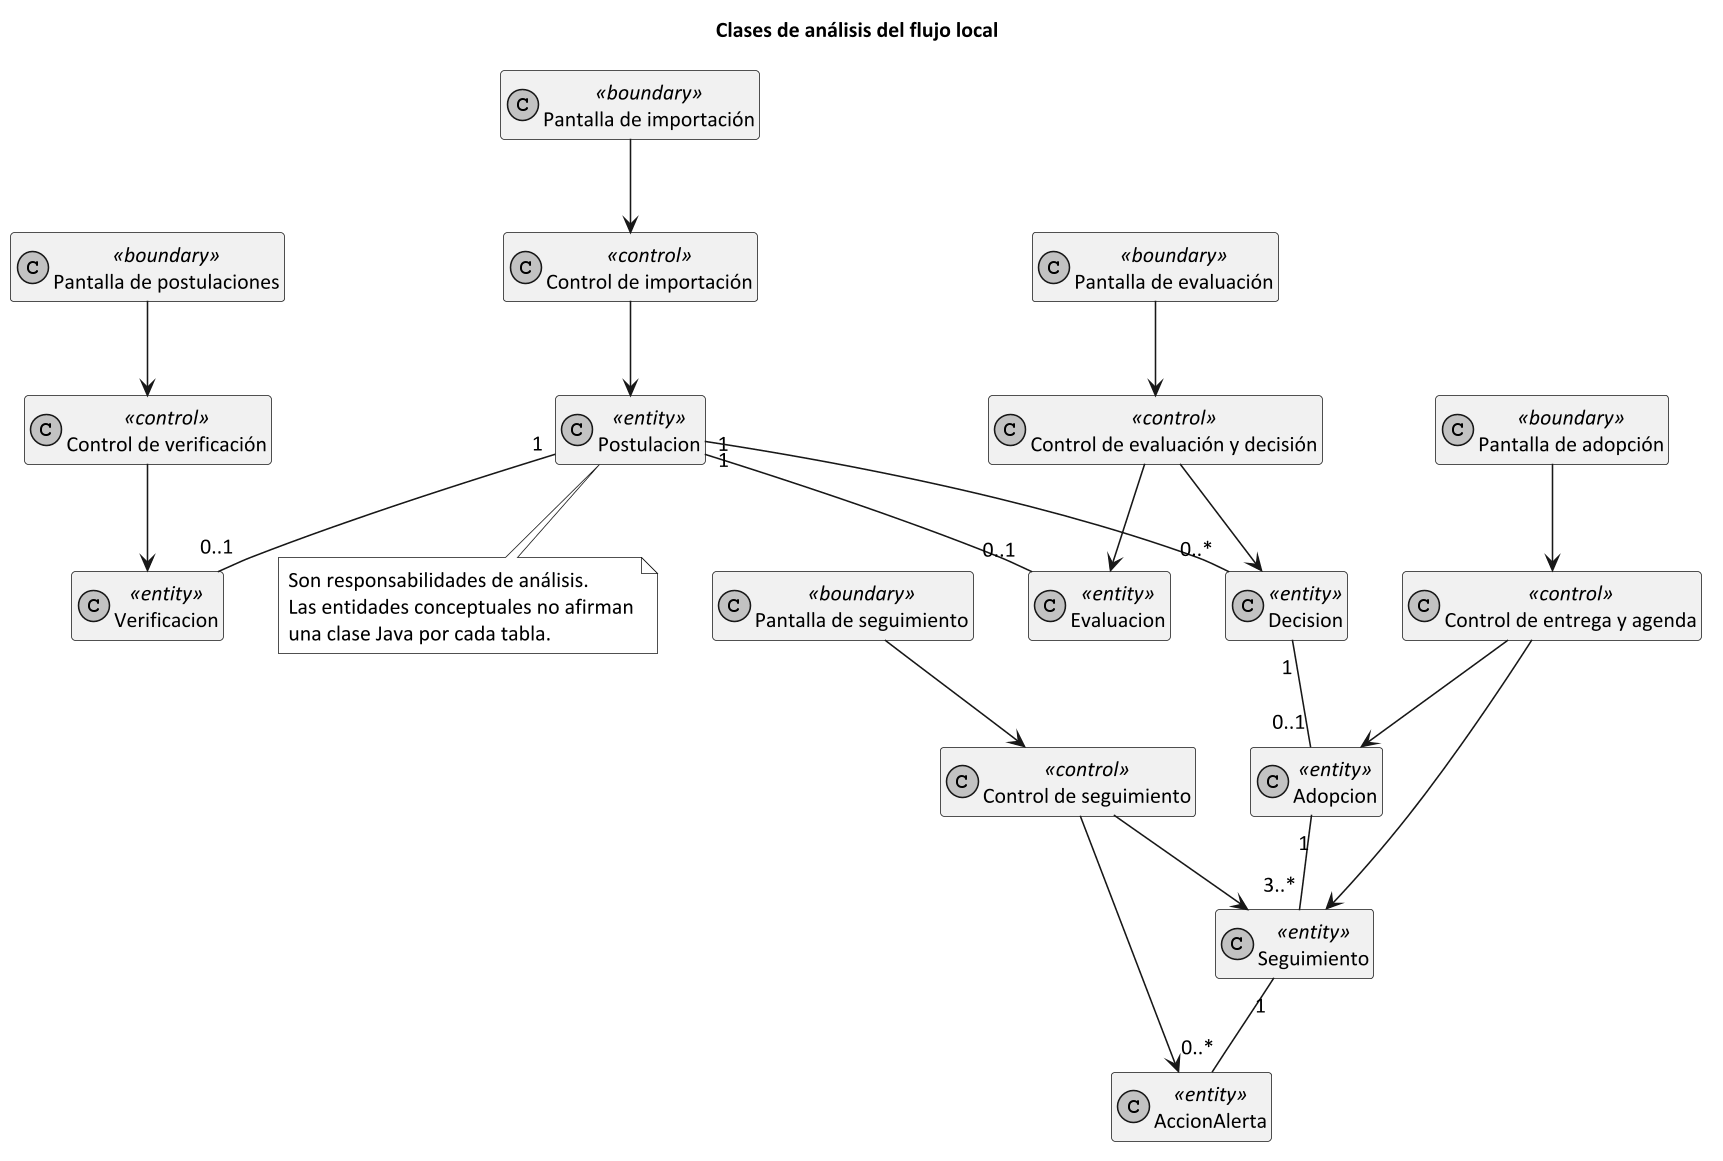

The diagram above was rendered by PlantUML. Its source (embedded in the PNG):
@startuml
title Clases de análisis del flujo local
skinparam monochrome true
skinparam shadowing false
skinparam classAttributeIconSize 0
skinparam defaultFontName Calibri
skinparam defaultFontSize 14
skinparam dpi 150
hide empty members

top to bottom direction
class "Pantalla de importación" as PI <<boundary>>
class "Pantalla de postulaciones" as PP <<boundary>>
class "Pantalla de evaluación" as PE <<boundary>>
class "Pantalla de adopción" as PA <<boundary>>
class "Pantalla de seguimiento" as PS <<boundary>>
class "Control de importación" as CI <<control>>
class "Control de verificación" as CV <<control>>
class "Control de evaluación y decisión" as CE <<control>>
class "Control de entrega y agenda" as CA <<control>>
class "Control de seguimiento" as CS <<control>>
class Postulacion <<entity>>
class Verificacion <<entity>>
class Evaluacion <<entity>>
class Decision <<entity>>
class Adopcion <<entity>>
class Seguimiento <<entity>>
class AccionAlerta <<entity>>
PI --> CI
PP --> CV
PE --> CE
PA --> CA
PS --> CS
CI --> Postulacion
CV --> Verificacion
CE --> Evaluacion
CE --> Decision
CA --> Adopcion
CA --> Seguimiento
CS --> Seguimiento
CS --> AccionAlerta
Postulacion "1" -- "0..1" Verificacion
Postulacion "1" -- "0..1" Evaluacion
Postulacion "1" -- "0..*" Decision
Decision "1" -- "0..1" Adopcion
Adopcion "1" -- "3..*" Seguimiento
Seguimiento "1" -- "0..*" AccionAlerta
note bottom of Postulacion
Son responsabilidades de análisis.
Las entidades conceptuales no afirman
una clase Java por cada tabla.
end note
@enduml